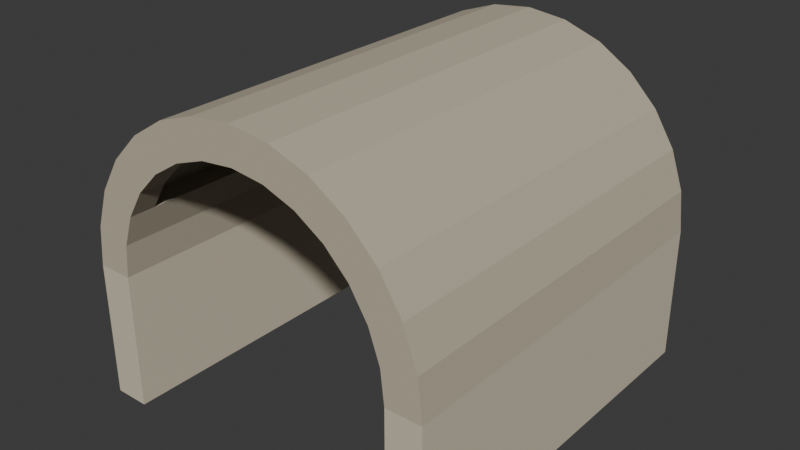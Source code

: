 # Source: source.blend  (saved by Blender 4.3.34; exported with 4.5.12 LTS)
import bpy
from mathutils import Matrix  # noqa: F401  (used for matrix-valued properties, if any)

bpy.ops.wm.read_factory_settings(use_empty=True)
scene = bpy.context.scene
scene.name = 'Scene'

# ---- collections
col_collection = bpy.data.collections.new('Collection'); scene.collection.children.link(col_collection)

# ---- materials (node trees are filled in below, after node groups)
mat_stone_archandspandrel = bpy.data.materials.new('Stone_ArchAndSpandrel')
mat_stone_archandspandrel.diffuse_color = (0.51, 0.45, 0.34, 1.0)
mat_stone_channelwalls = bpy.data.materials.new('Stone_ChannelWalls')
mat_stone_channelwalls.diffuse_color = (0.63, 0.56, 0.43, 1.0)
mat_stone_channelfloor = bpy.data.materials.new('Stone_ChannelFloor')
mat_stone_channelfloor.diffuse_color = (0.42, 0.39, 0.31, 1.0)

# ---- material node trees
mat_stone_archandspandrel.use_nodes = True; mat_stone_archandspandrel.node_tree.nodes.clear()
_N = mat_stone_archandspandrel.node_tree.nodes; _L = mat_stone_archandspandrel.node_tree.links
n0 = _N.new('ShaderNodeBsdfPrincipled'); n0.name = 'Principled BSDF'; n0.location = (10, 300)
n0.inputs[0].default_value = (0.51, 0.45, 0.34, 1.0)
n0.inputs[2].default_value = 0.93
n1 = _N.new('ShaderNodeOutputMaterial'); n1.name = 'Material Output'; n1.location = (300, 300)
_L.new(n0.outputs[0], n1.inputs[0])
n1.is_active_output = True
mat_stone_channelwalls.use_nodes = True; mat_stone_channelwalls.node_tree.nodes.clear()
_N = mat_stone_channelwalls.node_tree.nodes; _L = mat_stone_channelwalls.node_tree.links
n0 = _N.new('ShaderNodeBsdfPrincipled'); n0.name = 'Principled BSDF'; n0.location = (10, 300)
n0.inputs[0].default_value = (0.63, 0.56, 0.43, 1.0)
n0.inputs[2].default_value = 0.9
n1 = _N.new('ShaderNodeOutputMaterial'); n1.name = 'Material Output'; n1.location = (300, 300)
_L.new(n0.outputs[0], n1.inputs[0])
n1.is_active_output = True
mat_stone_channelfloor.use_nodes = True; mat_stone_channelfloor.node_tree.nodes.clear()
_N = mat_stone_channelfloor.node_tree.nodes; _L = mat_stone_channelfloor.node_tree.links
n0 = _N.new('ShaderNodeBsdfPrincipled'); n0.name = 'Principled BSDF'; n0.location = (10, 300)
n0.inputs[0].default_value = (0.42, 0.39, 0.31, 1.0)
n0.inputs[2].default_value = 0.96
n1 = _N.new('ShaderNodeOutputMaterial'); n1.name = 'Material Output'; n1.location = (300, 300)
_L.new(n0.outputs[0], n1.inputs[0])
n1.is_active_output = True

# ---- world
world_world = bpy.data.worlds.new('World'); scene.world = world_world
world_world.use_nodes = True; world_world.node_tree.nodes.clear()
_N = world_world.node_tree.nodes; _L = world_world.node_tree.links
n0 = _N.new('ShaderNodeOutputWorld'); n0.name = 'World Output'; n0.location = (300, 300)
n1 = _N.new('ShaderNodeBackground'); n1.name = 'Background'; n1.location = (10, 300)
n1.inputs[0].default_value = (0.05088, 0.05088, 0.05088, 1.0)
_L.new(n1.outputs[0], n0.inputs[0])
n0.is_active_output = True
world_world.color = (0.05088, 0.05088, 0.05088)
world_world.sun_shadow_jitter_overblur = 0.0

# ---- meshes
me_wholecontinuousblindcofferedbarrelroof = bpy.data.meshes.new('WholeContinuousBlindCofferedBarrelRoof')
me_wholecontinuousblindcofferedbarrelroof.from_pydata([(1.25, -1.65, 1.15), (1.39, -1.65, 1.15), (1.219, -1.65, 1.428), (1.355, -1.65, 1.459), (1.25, -1.43, 1.15), (1.39, -1.43, 1.15), (1.219, -1.43, 1.428), (1.25, -0.55, 1.15), (1.39, -0.55, 1.15), (1.219, -0.55, 1.428), (1.25, -0.33, 1.15), (1.39, -0.33, 1.15), (1.219, -0.33, 1.428), (1.25, 0.33, 1.15), (1.39, 0.33, 1.15), (1.219, 0.33, 1.428), (1.25, 0.55, 1.15), (1.39, 0.55, 1.15), (1.219, 0.55, 1.428), (1.25, 1.43, 1.15), (1.39, 1.43, 1.15), (1.219, 1.43, 1.428), (1.25, 1.65, 1.15), (1.39, 1.65, 1.15), (1.219, 1.65, 1.428), (1.355, 1.65, 1.459), (1.126, -1.65, 1.692), (1.252, -1.65, 1.753), (1.126, -1.43, 1.692), (1.252, -1.43, 1.753), (1.126, -0.55, 1.692), (1.252, -0.55, 1.753), (1.126, -0.33, 1.692), (1.252, -0.33, 1.753), (1.126, 0.33, 1.692), (1.252, 0.33, 1.753), (1.126, 0.55, 1.692), (1.252, 0.55, 1.753), (1.126, 1.43, 1.692), (1.252, 1.43, 1.753), (1.126, 1.65, 1.692), (1.252, 1.65, 1.753), (0.9773, -1.65, 1.929), (1.087, -1.65, 2.017), (0.9773, -1.43, 1.929), (1.087, -1.43, 2.017), (0.9773, -0.55, 1.929), (1.087, -0.55, 2.017), (0.9773, -0.33, 1.929), (1.087, -0.33, 2.017), (0.9773, 0.33, 1.929), (1.087, 0.33, 2.017), (0.9773, 0.55, 1.929), (1.087, 0.55, 2.017), (0.9773, 1.43, 1.929), (1.087, 1.43, 2.017), (0.9773, 1.65, 1.929), (1.087, 1.65, 2.017), (0.7794, -1.65, 2.127), (0.8667, -1.65, 2.237), (0.7794, -1.43, 2.127), (0.8667, -1.43, 2.237), (0.7794, -0.55, 2.127), (0.8667, -0.55, 2.237), (0.7794, -0.33, 2.127), (0.8667, -0.33, 2.237), (0.7794, 0.33, 2.127), (0.8667, 0.33, 2.237), (0.7794, 0.55, 2.127), (0.8667, 0.55, 2.237), (0.7794, 1.43, 2.127), (0.8667, 1.43, 2.237), (0.7794, 1.65, 2.127), (0.8667, 1.65, 2.237), (0.5424, -1.65, 2.276), (0.6031, -1.65, 2.402), (0.5424, -1.43, 2.276), (0.5424, -0.55, 2.276), (0.5424, -0.33, 2.276), (0.5424, 0.33, 2.276), (0.5424, 0.55, 2.276), (0.5424, 1.43, 2.276), (0.5424, 1.65, 2.276), (0.6031, 1.65, 2.402), (0.2782, -1.65, 2.369), (0.3093, -1.65, 2.505), (0.2782, -1.43, 2.369), (0.3093, -1.43, 2.505), (0.2782, -0.55, 2.369), (0.3093, -0.55, 2.505), (0.2782, -0.33, 2.369), (0.3093, -0.33, 2.505), (0.2782, 0.33, 2.369), (0.3093, 0.33, 2.505), (0.2782, 0.55, 2.369), (0.3093, 0.55, 2.505), (0.2782, 1.43, 2.369), (0.3093, 1.43, 2.505), (0.2782, 1.65, 2.369), (0.3093, 1.65, 2.505), (0.0, -1.65, 2.4), (0.0, -1.65, 2.54), (0.0, -1.43, 2.4), (0.0, -1.43, 2.54), (0.0, -0.55, 2.4), (0.0, -0.55, 2.54), (0.0, -0.33, 2.4), (0.0, -0.33, 2.54), (0.0, 0.33, 2.4), (0.0, 0.33, 2.54), (0.0, 0.55, 2.4), (0.0, 0.55, 2.54), (0.0, 1.43, 2.4), (0.0, 1.43, 2.54), (0.0, 1.65, 2.4), (0.0, 1.65, 2.54), (-0.2782, -1.65, 2.369), (-0.3093, -1.65, 2.505), (-0.2782, -1.43, 2.369), (-0.3093, -1.43, 2.505), (-0.2782, -0.55, 2.369), (-0.3093, -0.55, 2.505), (-0.2782, -0.33, 2.369), (-0.3093, -0.33, 2.505), (-0.2782, 0.33, 2.369), (-0.3093, 0.33, 2.505), (-0.2782, 0.55, 2.369), (-0.3093, 0.55, 2.505), (-0.2782, 1.43, 2.369), (-0.3093, 1.43, 2.505), (-0.2782, 1.65, 2.369), (-0.3093, 1.65, 2.505), (-0.5424, -1.65, 2.276), (-0.6031, -1.65, 2.402), (-0.5424, -1.43, 2.276), (-0.5424, -0.55, 2.276), (-0.5424, -0.33, 2.276), (-0.5424, 0.33, 2.276), (-0.5424, 0.55, 2.276), (-0.5424, 1.43, 2.276), (-0.5424, 1.65, 2.276), (-0.6031, 1.65, 2.402), (-0.7794, -1.65, 2.127), (-0.8667, -1.65, 2.237), (-0.7794, -1.43, 2.127), (-0.8667, -1.43, 2.237), (-0.7794, -0.55, 2.127), (-0.8667, -0.55, 2.237), (-0.7794, -0.33, 2.127), (-0.8667, -0.33, 2.237), (-0.7794, 0.33, 2.127), (-0.8667, 0.33, 2.237), (-0.7794, 0.55, 2.127), (-0.8667, 0.55, 2.237), (-0.7794, 1.43, 2.127), (-0.8667, 1.43, 2.237), (-0.7794, 1.65, 2.127), (-0.8667, 1.65, 2.237), (-0.9773, -1.65, 1.929), (-1.087, -1.65, 2.017), (-0.9773, -1.43, 1.929), (-1.087, -1.43, 2.017), (-0.9773, -0.55, 1.929), (-1.087, -0.55, 2.017), (-0.9773, -0.33, 1.929), (-1.087, -0.33, 2.017), (-0.9773, 0.33, 1.929), (-1.087, 0.33, 2.017), (-0.9773, 0.55, 1.929), (-1.087, 0.55, 2.017), (-0.9773, 1.43, 1.929), (-1.087, 1.43, 2.017), (-0.9773, 1.65, 1.929), (-1.087, 1.65, 2.017), (-1.126, -1.65, 1.692), (-1.252, -1.65, 1.753), (-1.126, -1.43, 1.692), (-1.252, -1.43, 1.753), (-1.126, -0.55, 1.692), (-1.252, -0.55, 1.753), (-1.126, -0.33, 1.692), (-1.252, -0.33, 1.753), (-1.126, 0.33, 1.692), (-1.252, 0.33, 1.753), (-1.126, 0.55, 1.692), (-1.252, 0.55, 1.753), (-1.126, 1.43, 1.692), (-1.252, 1.43, 1.753), (-1.126, 1.65, 1.692), (-1.252, 1.65, 1.753), (-1.219, -1.65, 1.428), (-1.355, -1.65, 1.459), (-1.219, -1.43, 1.428), (-1.219, -0.55, 1.428), (-1.219, -0.33, 1.428), (-1.219, 0.33, 1.428), (-1.219, 0.55, 1.428), (-1.219, 1.43, 1.428), (-1.219, 1.65, 1.428), (-1.355, 1.65, 1.459), (-1.25, -1.65, 1.15), (-1.39, -1.65, 1.15), (-1.25, -1.43, 1.15), (-1.39, -1.43, 1.15), (-1.25, -0.55, 1.15), (-1.39, -0.55, 1.15), (-1.25, -0.33, 1.15), (-1.39, -0.33, 1.15), (-1.25, 0.33, 1.15), (-1.39, 0.33, 1.15), (-1.25, 0.55, 1.15), (-1.39, 0.55, 1.15), (-1.25, 1.43, 1.15), (-1.39, 1.43, 1.15), (-1.25, 1.65, 1.15), (-1.39, 1.65, 1.15), (1.55, -1.65, 1.15), (1.511, -1.65, 1.495), (1.55, -1.43, 1.15), (1.511, -1.43, 1.495), (1.55, -0.55, 1.15), (1.511, -0.55, 1.495), (1.55, -0.33, 1.15), (1.511, -0.33, 1.495), (1.55, 0.33, 1.15), (1.511, 0.33, 1.495), (1.55, 0.55, 1.15), (1.511, 0.55, 1.495), (1.55, 1.43, 1.15), (1.511, 1.43, 1.495), (1.55, 1.65, 1.15), (1.511, 1.65, 1.495), (1.397, -1.65, 1.823), (1.397, -1.43, 1.823), (1.397, -0.55, 1.823), (1.397, -0.33, 1.823), (1.397, 0.33, 1.823), (1.397, 0.55, 1.823), (1.397, 1.43, 1.823), (1.397, 1.65, 1.823), (1.212, -1.65, 2.116), (1.212, -1.43, 2.116), (1.212, -0.55, 2.116), (1.212, -0.33, 2.116), (1.212, 0.33, 2.116), (1.212, 0.55, 2.116), (1.212, 1.43, 2.116), (1.212, 1.65, 2.116), (0.9664, -1.65, 2.362), (0.9664, -1.43, 2.362), (0.9664, -0.55, 2.362), (0.9664, -0.33, 2.362), (0.9664, 0.33, 2.362), (0.9664, 0.55, 2.362), (0.9664, 1.43, 2.362), (0.9664, 1.65, 2.362), (0.6725, -1.65, 2.547), (0.6725, -1.43, 2.547), (0.6725, -0.55, 2.547), (0.6725, -0.33, 2.547), (0.6725, 0.33, 2.547), (0.6725, 0.55, 2.547), (0.6725, 1.43, 2.547), (0.6725, 1.65, 2.547), (0.3449, -1.65, 2.661), (0.3449, -1.43, 2.661), (0.3449, -0.55, 2.661), (0.3449, -0.33, 2.661), (0.3449, 0.33, 2.661), (0.3449, 0.55, 2.661), (0.3449, 1.43, 2.661), (0.3449, 1.65, 2.661), (0.0, -1.65, 2.7), (0.0, -1.43, 2.7), (0.0, -0.55, 2.7), (0.0, -0.33, 2.7), (0.0, 0.33, 2.7), (0.0, 0.55, 2.7), (0.0, 1.43, 2.7), (0.0, 1.65, 2.7), (-0.3449, -1.65, 2.661), (-0.3449, -1.43, 2.661), (-0.3449, -0.55, 2.661), (-0.3449, -0.33, 2.661), (-0.3449, 0.33, 2.661), (-0.3449, 0.55, 2.661), (-0.3449, 1.43, 2.661), (-0.3449, 1.65, 2.661), (-0.6725, -1.65, 2.547), (-0.6725, -1.43, 2.547), (-0.6725, -0.55, 2.547), (-0.6725, -0.33, 2.547), (-0.6725, 0.33, 2.547), (-0.6725, 0.55, 2.547), (-0.6725, 1.43, 2.547), (-0.6725, 1.65, 2.547), (-0.9664, -1.65, 2.362), (-0.9664, -1.43, 2.362), (-0.9664, -0.55, 2.362), (-0.9664, -0.33, 2.362), (-0.9664, 0.33, 2.362), (-0.9664, 0.55, 2.362), (-0.9664, 1.43, 2.362), (-0.9664, 1.65, 2.362), (-1.212, -1.65, 2.116), (-1.212, -1.43, 2.116), (-1.212, -0.55, 2.116), (-1.212, -0.33, 2.116), (-1.212, 0.33, 2.116), (-1.212, 0.55, 2.116), (-1.212, 1.43, 2.116), (-1.212, 1.65, 2.116), (-1.397, -1.65, 1.823), (-1.397, -1.43, 1.823), (-1.397, -0.55, 1.823), (-1.397, -0.33, 1.823), (-1.397, 0.33, 1.823), (-1.397, 0.55, 1.823), (-1.397, 1.43, 1.823), (-1.397, 1.65, 1.823), (-1.511, -1.65, 1.495), (-1.511, -1.43, 1.495), (-1.511, -0.55, 1.495), (-1.511, -0.33, 1.495), (-1.511, 0.33, 1.495), (-1.511, 0.55, 1.495), (-1.511, 1.43, 1.495), (-1.511, 1.65, 1.495), (-1.55, -1.65, 1.15), (-1.55, -1.43, 1.15), (-1.55, -0.55, 1.15), (-1.55, -0.33, 1.15), (-1.55, 0.33, 1.15), (-1.55, 0.55, 1.15), (-1.55, 1.43, 1.15), (-1.55, 1.65, 1.15)], [], [(1, 3, 2, 0), (4, 5, 1, 0), (2, 6, 4, 0), (7, 8, 5, 4), (6, 9, 7, 4), (10, 11, 8, 7), (9, 12, 10, 7), (13, 14, 11, 10), (12, 15, 13, 10), (16, 17, 14, 13), (15, 18, 16, 13), (19, 20, 17, 16), (18, 21, 19, 16), (24, 25, 23, 22), (22, 23, 20, 19), (21, 24, 22, 19), (3, 27, 26, 2), (26, 28, 6, 2), (29, 31, 30, 28), (28, 30, 9, 6), (30, 32, 12, 9), (33, 35, 34, 32), (32, 34, 15, 12), (34, 36, 18, 15), (37, 39, 38, 36), (36, 38, 21, 18), (40, 41, 25, 24), (38, 40, 24, 21), (27, 43, 42, 26), (44, 45, 29, 28), (42, 44, 28, 26), (31, 47, 46, 30), (48, 49, 33, 32), (46, 48, 32, 30), (35, 51, 50, 34), (52, 53, 37, 36), (50, 52, 36, 34), (39, 55, 54, 38), (56, 57, 41, 40), (54, 56, 40, 38), (43, 59, 58, 42), (60, 61, 45, 44), (58, 60, 44, 42), (47, 63, 62, 46), (64, 65, 49, 48), (62, 64, 48, 46), (51, 67, 66, 50), (68, 69, 53, 52), (66, 68, 52, 50), (55, 71, 70, 54), (72, 73, 57, 56), (70, 72, 56, 54), (59, 75, 74, 58), (74, 76, 60, 58), (62, 63, 61, 60), (76, 77, 62, 60), (77, 78, 64, 62), (66, 67, 65, 64), (78, 79, 66, 64), (79, 80, 68, 66), (70, 71, 69, 68), (80, 81, 70, 68), (82, 83, 73, 72), (81, 82, 72, 70), (75, 85, 84, 74), (84, 86, 76, 74), (87, 89, 88, 86), (86, 88, 77, 76), (88, 90, 78, 77), (91, 93, 92, 90), (90, 92, 79, 78), (92, 94, 80, 79), (95, 97, 96, 94), (94, 96, 81, 80), (98, 99, 83, 82), (96, 98, 82, 81), (85, 101, 100, 84), (102, 103, 87, 86), (100, 102, 86, 84), (89, 105, 104, 88), (106, 107, 91, 90), (104, 106, 90, 88), (93, 109, 108, 92), (110, 111, 95, 94), (108, 110, 94, 92), (97, 113, 112, 96), (114, 115, 99, 98), (112, 114, 98, 96), (101, 117, 116, 100), (118, 119, 103, 102), (116, 118, 102, 100), (105, 121, 120, 104), (122, 123, 107, 106), (120, 122, 106, 104), (109, 125, 124, 108), (126, 127, 111, 110), (124, 126, 110, 108), (113, 129, 128, 112), (130, 131, 115, 114), (128, 130, 114, 112), (117, 133, 132, 116), (132, 134, 118, 116), (120, 121, 119, 118), (134, 135, 120, 118), (135, 136, 122, 120), (124, 125, 123, 122), (136, 137, 124, 122), (137, 138, 126, 124), (128, 129, 127, 126), (138, 139, 128, 126), (140, 141, 131, 130), (139, 140, 130, 128), (133, 143, 142, 132), (142, 144, 134, 132), (145, 147, 146, 144), (144, 146, 135, 134), (146, 148, 136, 135), (149, 151, 150, 148), (148, 150, 137, 136), (150, 152, 138, 137), (153, 155, 154, 152), (152, 154, 139, 138), (156, 157, 141, 140), (154, 156, 140, 139), (143, 159, 158, 142), (160, 161, 145, 144), (158, 160, 144, 142), (147, 163, 162, 146), (164, 165, 149, 148), (162, 164, 148, 146), (151, 167, 166, 150), (168, 169, 153, 152), (166, 168, 152, 150), (155, 171, 170, 154), (172, 173, 157, 156), (170, 172, 156, 154), (159, 175, 174, 158), (176, 177, 161, 160), (174, 176, 160, 158), (163, 179, 178, 162), (180, 181, 165, 164), (178, 180, 164, 162), (167, 183, 182, 166), (184, 185, 169, 168), (182, 184, 168, 166), (171, 187, 186, 170), (188, 189, 173, 172), (186, 188, 172, 170), (175, 191, 190, 174), (190, 192, 176, 174), (178, 179, 177, 176), (192, 193, 178, 176), (193, 194, 180, 178), (182, 183, 181, 180), (194, 195, 182, 180), (195, 196, 184, 182), (186, 187, 185, 184), (196, 197, 186, 184), (198, 199, 189, 188), (197, 198, 188, 186), (191, 201, 200, 190), (201, 203, 202, 200), (200, 202, 192, 190), (203, 205, 204, 202), (202, 204, 193, 192), (205, 207, 206, 204), (204, 206, 194, 193), (207, 209, 208, 206), (206, 208, 195, 194), (209, 211, 210, 208), (208, 210, 196, 195), (211, 213, 212, 210), (210, 212, 197, 196), (214, 215, 199, 198), (213, 215, 214, 212), (212, 214, 198, 197), (216, 217, 3, 1), (5, 218, 216, 1), (218, 219, 217, 216), (8, 220, 218, 5), (220, 221, 219, 218), (11, 222, 220, 8), (222, 223, 221, 220), (14, 224, 222, 11), (224, 225, 223, 222), (17, 226, 224, 14), (226, 227, 225, 224), (20, 228, 226, 17), (228, 229, 227, 226), (25, 231, 230, 23), (23, 230, 228, 20), (230, 231, 229, 228), (217, 232, 27, 3), (219, 233, 232, 217), (221, 234, 233, 219), (223, 235, 234, 221), (225, 236, 235, 223), (227, 237, 236, 225), (229, 238, 237, 227), (41, 239, 231, 25), (231, 239, 238, 229), (232, 240, 43, 27), (233, 241, 240, 232), (45, 47, 31, 29), (234, 242, 241, 233), (235, 243, 242, 234), (49, 51, 35, 33), (236, 244, 243, 235), (237, 245, 244, 236), (53, 55, 39, 37), (238, 246, 245, 237), (57, 247, 239, 41), (239, 247, 246, 238), (240, 248, 59, 43), (241, 249, 248, 240), (61, 63, 47, 45), (242, 250, 249, 241), (243, 251, 250, 242), (65, 67, 51, 49), (244, 252, 251, 243), (245, 253, 252, 244), (69, 71, 55, 53), (246, 254, 253, 245), (73, 255, 247, 57), (247, 255, 254, 246), (248, 256, 75, 59), (249, 257, 256, 248), (250, 258, 257, 249), (251, 259, 258, 250), (252, 260, 259, 251), (253, 261, 260, 252), (254, 262, 261, 253), (83, 263, 255, 73), (255, 263, 262, 254), (256, 264, 85, 75), (257, 265, 264, 256), (258, 266, 265, 257), (259, 267, 266, 258), (260, 268, 267, 259), (261, 269, 268, 260), (262, 270, 269, 261), (99, 271, 263, 83), (263, 271, 270, 262), (264, 272, 101, 85), (265, 273, 272, 264), (103, 105, 89, 87), (266, 274, 273, 265), (267, 275, 274, 266), (107, 109, 93, 91), (268, 276, 275, 267), (269, 277, 276, 268), (111, 113, 97, 95), (270, 278, 277, 269), (115, 279, 271, 99), (271, 279, 278, 270), (272, 280, 117, 101), (273, 281, 280, 272), (119, 121, 105, 103), (274, 282, 281, 273), (275, 283, 282, 274), (123, 125, 109, 107), (276, 284, 283, 275), (277, 285, 284, 276), (127, 129, 113, 111), (278, 286, 285, 277), (131, 287, 279, 115), (279, 287, 286, 278), (280, 288, 133, 117), (281, 289, 288, 280), (282, 290, 289, 281), (283, 291, 290, 282), (284, 292, 291, 283), (285, 293, 292, 284), (286, 294, 293, 285), (141, 295, 287, 131), (287, 295, 294, 286), (288, 296, 143, 133), (289, 297, 296, 288), (290, 298, 297, 289), (291, 299, 298, 290), (292, 300, 299, 291), (293, 301, 300, 292), (294, 302, 301, 293), (157, 303, 295, 141), (295, 303, 302, 294), (296, 304, 159, 143), (297, 305, 304, 296), (161, 163, 147, 145), (298, 306, 305, 297), (299, 307, 306, 298), (165, 167, 151, 149), (300, 308, 307, 299), (301, 309, 308, 300), (169, 171, 155, 153), (302, 310, 309, 301), (173, 311, 303, 157), (303, 311, 310, 302), (304, 312, 175, 159), (305, 313, 312, 304), (177, 179, 163, 161), (306, 314, 313, 305), (307, 315, 314, 306), (181, 183, 167, 165), (308, 316, 315, 307), (309, 317, 316, 308), (185, 187, 171, 169), (310, 318, 317, 309), (189, 319, 311, 173), (311, 319, 318, 310), (312, 320, 191, 175), (313, 321, 320, 312), (314, 322, 321, 313), (315, 323, 322, 314), (316, 324, 323, 315), (317, 325, 324, 316), (318, 326, 325, 317), (199, 327, 319, 189), (319, 327, 326, 318), (320, 328, 201, 191), (328, 329, 203, 201), (321, 329, 328, 320), (329, 330, 205, 203), (322, 330, 329, 321), (330, 331, 207, 205), (323, 331, 330, 322), (331, 332, 209, 207), (324, 332, 331, 323), (332, 333, 211, 209), (325, 333, 332, 324), (333, 334, 213, 211), (326, 334, 333, 325), (215, 335, 327, 199), (334, 335, 215, 213), (327, 335, 334, 326)])
me_wholecontinuousblindcofferedbarrelroof.polygons.foreach_set('material_index', [0, 0, 0, 0, 0, 0, 0, 0, 0, 0, 0, 0, 0, 0, 0, 0, 0, 0, 2, 0, 0, 2, 0, 0, 2, 0, 0, 0, 0, 2, 0, 2, 2, 0, 2, 2, 0, 2, 0, 0, 0, 2, 0, 2, 2, 0, 2, 2, 0, 2, 0, 0, 0, 0, 2, 0, 0, 2, 0, 0, 2, 0, 0, 0, 0, 0, 2, 0, 0, 2, 0, 0, 2, 0, 0, 0, 0, 2, 0, 2, 2, 0, 2, 2, 0, 2, 0, 0, 0, 2, 0, 2, 2, 0, 2, 2, 0, 2, 0, 0, 0, 0, 2, 0, 0, 2, 0, 0, 2, 0, 0, 0, 0, 0, 2, 0, 0, 2, 0, 0, 2, 0, 0, 0, 0, 2, 0, 2, 2, 0, 2, 2, 0, 2, 0, 0, 0, 2, 0, 2, 2, 0, 2, 2, 0, 2, 0, 0, 0, 0, 2, 0, 0, 2, 0, 0, 2, 0, 0, 0, 0, 0, 0, 0, 0, 0, 0, 0, 0, 0, 0, 0, 0, 0, 0, 0, 0, 0, 0, 0, 0, 0, 0, 0, 0, 0, 0, 0, 0, 0, 0, 0, 0, 0, 0, 0, 0, 0, 0, 0, 0, 0, 0, 2, 0, 0, 2, 0, 0, 2, 0, 0, 0, 0, 0, 2, 0, 0, 2, 0, 0, 2, 0, 0, 0, 0, 0, 0, 0, 0, 0, 0, 0, 0, 0, 0, 0, 0, 0, 0, 0, 0, 0, 0, 0, 2, 0, 0, 2, 0, 0, 2, 0, 0, 0, 0, 0, 2, 0, 0, 2, 0, 0, 2, 0, 0, 0, 0, 0, 0, 0, 0, 0, 0, 0, 0, 0, 0, 0, 0, 0, 0, 0, 0, 0, 0, 0, 2, 0, 0, 2, 0, 0, 2, 0, 0, 0, 0, 0, 2, 0, 0, 2, 0, 0, 2, 0, 0, 0, 0, 0, 0, 0, 0, 0, 0, 0, 0, 0, 0, 0, 0, 0, 0, 0, 0, 0, 0, 0, 0, 0, 0, 0, 0])
me_wholecontinuousblindcofferedbarrelroof.materials.append(mat_stone_archandspandrel)
me_wholecontinuousblindcofferedbarrelroof.materials.append(mat_stone_channelwalls)
me_wholecontinuousblindcofferedbarrelroof.materials.append(mat_stone_channelfloor)
me_wholecontinuousblindcofferedbarrelroof.update()
me_wholefulllengthsidepier__1 = bpy.data.meshes.new('WholeFullLengthSidePier_-1')
me_wholefulllengthsidepier__1.from_pydata([(-1.55, -1.65, 0.0), (-1.25, -1.65, 0.0), (-1.55, 1.65, 0.0), (-1.25, 1.65, 0.0), (-1.55, -1.65, 1.15), (-1.25, -1.65, 1.15), (-1.55, 1.65, 1.15), (-1.25, 1.65, 1.15)], [], [(0, 2, 3, 1), (4, 5, 7, 6), (0, 1, 5, 4), (2, 6, 7, 3), (0, 4, 6, 2), (1, 3, 7, 5)])
me_wholefulllengthsidepier__1.polygons.foreach_set('material_index', [1, 1, 1, 1, 1, 1])
me_wholefulllengthsidepier__1.materials.append(mat_stone_archandspandrel)
me_wholefulllengthsidepier__1.materials.append(mat_stone_channelwalls)
me_wholefulllengthsidepier__1.materials.append(mat_stone_channelfloor)
me_wholefulllengthsidepier__1.update()
me_wholefulllengthsidepier_1 = bpy.data.meshes.new('WholeFullLengthSidePier_1')
me_wholefulllengthsidepier_1.from_pydata([(1.25, -1.65, 0.0), (1.55, -1.65, 0.0), (1.25, 1.65, 0.0), (1.55, 1.65, 0.0), (1.25, -1.65, 1.15), (1.55, -1.65, 1.15), (1.25, 1.65, 1.15), (1.55, 1.65, 1.15)], [], [(0, 2, 3, 1), (4, 5, 7, 6), (0, 1, 5, 4), (2, 6, 7, 3), (0, 4, 6, 2), (1, 3, 7, 5)])
me_wholefulllengthsidepier_1.polygons.foreach_set('material_index', [1, 1, 1, 1, 1, 1])
me_wholefulllengthsidepier_1.materials.append(mat_stone_archandspandrel)
me_wholefulllengthsidepier_1.materials.append(mat_stone_channelwalls)
me_wholefulllengthsidepier_1.materials.append(mat_stone_channelfloor)
me_wholefulllengthsidepier_1.update()

# ---- objects
ob_onecompleteblindcofferedvault = bpy.data.objects.new('OneCompleteBlindCofferedVault', None)
ob_wholecontinuousblindcofferedbarrelroof = bpy.data.objects.new('WholeContinuousBlindCofferedBarrelRoof', me_wholecontinuousblindcofferedbarrelroof)
ob_wholefulllengthsidepier__1 = bpy.data.objects.new('WholeFullLengthSidePier_-1', me_wholefulllengthsidepier__1)
ob_wholefulllengthsidepier_1 = bpy.data.objects.new('WholeFullLengthSidePier_1', me_wholefulllengthsidepier_1)

# ---- transforms, parenting, visibility, modifiers, constraints
ob_onecompleteblindcofferedvault.location = (0.0, 0.0, 0.0)
ob_wholecontinuousblindcofferedbarrelroof.parent = ob_onecompleteblindcofferedvault
ob_wholecontinuousblindcofferedbarrelroof.location = (0.0, 0.0, 0.0)
ob_wholefulllengthsidepier__1.parent = ob_onecompleteblindcofferedvault
ob_wholefulllengthsidepier__1.location = (0.0, 0.0, 0.0)
ob_wholefulllengthsidepier_1.parent = ob_onecompleteblindcofferedvault
ob_wholefulllengthsidepier_1.location = (0.0, 0.0, 0.0)

# ---- collection membership
scene.collection.objects.link(ob_onecompleteblindcofferedvault)
scene.collection.objects.link(ob_wholecontinuousblindcofferedbarrelroof)
scene.collection.objects.link(ob_wholefulllengthsidepier__1)
scene.collection.objects.link(ob_wholefulllengthsidepier_1)

# ---- scene / render settings (as saved in the file)
scene.frame_start = 1; scene.frame_end = 250; scene.frame_set(1)
scene.render.engine = 'CYCLES'
scene.render.use_compositing = False
scene.cycles.use_denoising = False
scene.cycles.samples = 128
scene.cycles.use_adaptive_sampling = False
scene.cycles.seed = 17
bpy.context.view_layer.update()

# ---- added for rendering (the .blend has no active camera and no usable light): camera, sun
cam_auto = bpy.data.cameras.new('AutoCamera')
cam_auto.lens = 50.0
cam_auto.sensor_width = 36.0
cam_auto.clip_end = 1000.0
ob_auto_camera = bpy.data.objects.new('AutoCamera', cam_auto)
scene.collection.objects.link(ob_auto_camera)
ob_auto_camera.location = (4.87743, -5.85292, 5.25195)
ob_auto_camera.rotation_euler = (1.09748, -7.21219e-08, 0.694738)
scene.camera = ob_auto_camera
light_auto_sun = bpy.data.lights.new('AutoSun', 'SUN')
light_auto_sun.energy = 3.0
light_auto_sun.angle = 0.0523599
ob_auto_sun = bpy.data.objects.new('AutoSun', light_auto_sun)
scene.collection.objects.link(ob_auto_sun)
ob_auto_sun.rotation_euler = (0.872665, 0.174533, 0.523599)
bpy.context.view_layer.update()
